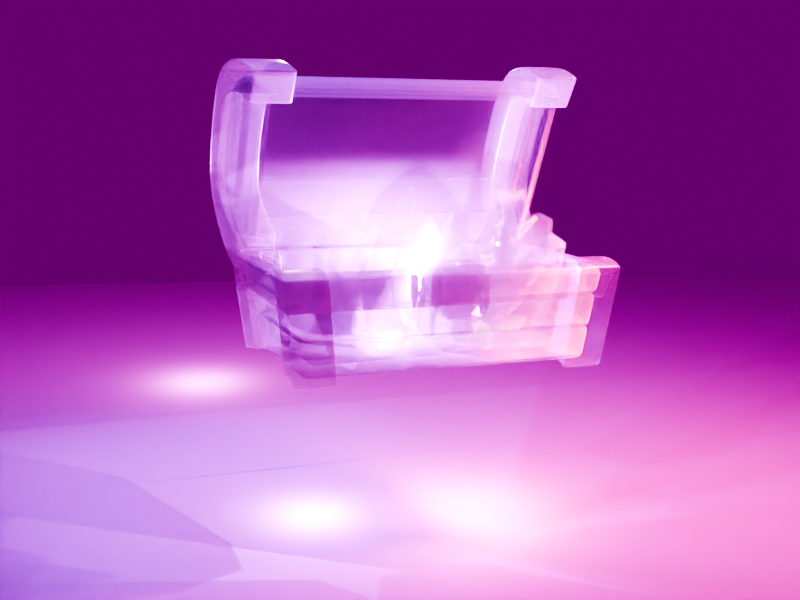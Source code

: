 # Source: chest.blend  (saved by Blender 4.0.36; exported with 4.5.12 LTS)
import bpy
from mathutils import Matrix  # noqa: F401  (used for matrix-valued properties, if any)

bpy.ops.wm.read_factory_settings(use_empty=True)
scene = bpy.context.scene
scene.name = 'Scene'

# ---- collections
col_collection = bpy.data.collections.new('Collection'); scene.collection.children.link(col_collection)

# ---- images (referenced by path relative to the original .blend; pixels are not part of the script)
import os
ASSET_DIR = os.environ.get("B2B_ASSET_DIR", "")  # directory of the original .blend (textures are referenced by path, not embedded)
HERE = os.path.dirname(os.path.abspath(__file__))  # packed textures are extracted next to this script under _unpacked/

def load_image(name, relpath, width, height, colorspace="sRGB"):
    """Load a texture the original file referenced (path relative to the .blend, or extracted next to this script)."""
    p = next((c for c in (os.path.join(HERE, relpath), os.path.join(ASSET_DIR, relpath)) if relpath and os.path.exists(c)), "")
    if p:
        img = bpy.data.images.load(p, check_existing=True)
        img.name = name
    else:  # same state as the original file: an image datablock whose file is absent (Cycles renders it pink)
        img = bpy.data.images.new(name, width, height)
        img.source = "FILE"
        img.filepath = "//" + (relpath or name)
    img.colorspace_settings.name = colorspace
    return img
img_old_wood_basecolor_jpg = load_image('old_wood_BaseColor.jpg', 'old curved gold/old_wood/old_wood_BaseColor.jpg', 1024, 1024, 'sRGB')
img_old_wood_metallic_jpg = load_image('old_wood_Metallic.jpg', 'old curved gold/old_wood/old_wood_Metallic.jpg', 1024, 1024, 'Non-Color')
img_old_wood_roughness_jpg = load_image('old_wood_Roughness.jpg', 'old curved gold/old_wood/old_wood_Roughness.jpg', 1024, 1024, 'Non-Color')
img_old_wood_alpha_jpg = load_image('old_wood_Alpha.jpg', 'old curved gold/old_wood/old_wood_Alpha.jpg', 1024, 1024, 'Non-Color')
img_old_wood_displacement_jpg = load_image('old_wood_Displacement.jpg', 'old curved gold/old_wood/old_wood_Displacement.jpg', 1024, 1024, 'Non-Color')
img_old_wood_normal_jpg = load_image('old_wood_Normal.jpg', 'old curved gold/old_wood/old_wood_Normal.jpg', 1024, 1024, 'Non-Color')
img_gold_01_basecolor_jpg = load_image('gold_01_BaseColor.jpg', 'old curved gold/gold/gold_01/gold_01_BaseColor.jpg', 1024, 1024, 'sRGB')
img_gold_01_alpha_jpg = load_image('gold_01_Alpha.jpg', 'old curved gold/gold/gold_01/gold_01_Alpha.jpg', 1024, 1024, 'Non-Color')
img_gold_01_displacement_jpg = load_image('gold_01_Displacement.jpg', 'old curved gold/gold/gold_01/gold_01_Displacement.jpg', 1024, 1024, 'Non-Color')
img_gold_01_metallic_jpg = load_image('gold_01_Metallic.jpg', 'old curved gold/gold/gold_01/gold_01_Metallic.jpg', 1024, 1024, 'Non-Color')
img_gold_01_roughness_jpg = load_image('gold_01_Roughness.jpg', 'old curved gold/gold/gold_01/gold_01_Roughness.jpg', 1024, 1024, 'Non-Color')
img_gold_01_emissive_jpg = load_image('gold_01_Emissive.jpg', 'old curved gold/gold/gold_01/gold_01_Emissive.jpg', 1024, 1024, 'Non-Color')
img_gem_basecolor_png = load_image('gem_BaseColor.png', 'maps/gem_BaseColor.png', 1024, 1024, 'sRGB')
img_gem_displacement_png = load_image('gem_Displacement.png', 'maps/gem_Displacement.png', 1024, 1024, 'Non-Color')
img_gem_alpha_png = load_image('gem_Alpha.png', 'maps/gem_Alpha.png', 1024, 1024, 'Non-Color')
img_gem_metallic_png = load_image('gem_Metallic.png', 'maps/gem_Metallic.png', 1024, 1024, 'Non-Color')
img_gem_roughness_png = load_image('gem_Roughness.png', 'maps/gem_Roughness.png', 1024, 1024, 'Non-Color')
img_gem_normal_png = load_image('gem_Normal.png', 'maps/gem_Normal.png', 1024, 1024, 'Non-Color')
img_forest_floor_albedo_png = load_image('forest_floor_albedo.png', 'old curved gold/forest/forest-floor-bl/forest_floor_albedo.png', 1024, 1024, 'sRGB')
img_forest_floor_metallic_png = load_image('forest_floor_Metallic.png', 'old curved gold/forest/forest-floor-bl/forest_floor_Metallic.png', 1024, 1024, 'Non-Color')
img_forest_floor_normal_ogl_png = load_image('forest_floor_Normal-ogl.png', 'old curved gold/forest/forest-floor-bl/forest_floor_Normal-ogl.png', 1024, 1024, 'Non-Color')
img_forest_floor_roughness_png = load_image('forest_floor_Roughness.png', 'old curved gold/forest/forest-floor-bl/forest_floor_Roughness.png', 1024, 1024, 'Non-Color')
img_kloppenheim_02_puresky_8k_hdr = load_image('kloppenheim_02_puresky_8k.hdr', 'old curved gold/sky/kloppenheim_02_puresky_8k.hdr', 1024, 1024, 'Linear Rec.709')

# ---- materials (node trees are filled in below, after node groups)
mat_material_002 = bpy.data.materials.new('Material.002')
mat_material_001 = bpy.data.materials.new('Material.001')
mat_crystal = bpy.data.materials.new('Crystal')
mat_material_003 = bpy.data.materials.new('Material.003')

# ---- material node trees
mat_material_002.use_nodes = True; mat_material_002.node_tree.nodes.clear()
_N = mat_material_002.node_tree.nodes; _L = mat_material_002.node_tree.links
n0 = _N.new('ShaderNodeOutputMaterial'); n0.name = 'Material Output'; n0.location = (300, 300)
n1 = _N.new('ShaderNodeTexImage'); n1.name = 'Image Texture'; n1.location = (-535, 434)
n1.image = img_old_wood_basecolor_jpg
n2 = _N.new('ShaderNodeTexImage'); n2.name = 'Image Texture.001'; n2.location = (-960, 135)
n2.image = img_old_wood_metallic_jpg
n3 = _N.new('ShaderNodeTexImage'); n3.name = 'Image Texture.003'; n3.location = (-832, -218)
n3.image = img_old_wood_roughness_jpg
n4 = _N.new('ShaderNodeTexImage'); n4.name = 'Image Texture.004'; n4.location = (-542, -260)
n4.image = img_old_wood_alpha_jpg
n5 = _N.new('ShaderNodeTexImage'); n5.name = 'Image Texture.005'; n5.location = (555, 255)
n5.image = img_old_wood_displacement_jpg
n6 = _N.new('ShaderNodeTexImage'); n6.name = 'Image Texture.002'; n6.location = (200, -116)
n6.image = img_old_wood_normal_jpg
n7 = _N.new('ShaderNodeBsdfPrincipled'); n7.name = 'Principled BSDF'; n7.location = (10, 300)
n7.inputs[3].default_value = 1.45
_L.new(n7.outputs[0], n0.inputs[0])
_L.new(n1.outputs[0], n7.inputs[0])
_L.new(n2.outputs[0], n7.inputs[1])
_L.new(n6.outputs[0], n7.inputs[5])
_L.new(n3.outputs[0], n7.inputs[2])
_L.new(n4.outputs[0], n7.inputs[4])
_L.new(n5.outputs[0], n0.inputs[2])
n0.is_active_output = True
mat_material_001.use_nodes = True; mat_material_001.node_tree.nodes.clear()
_N = mat_material_001.node_tree.nodes; _L = mat_material_001.node_tree.links
n0 = _N.new('ShaderNodeBsdfPrincipled'); n0.name = 'Principled BSDF'; n0.location = (563, 275)
n0.inputs[3].default_value = 1.45
n1 = _N.new('ShaderNodeOutputMaterial'); n1.name = 'Material Output'; n1.location = (853, 275)
n2 = _N.new('ShaderNodeTexImage'); n2.name = 'Image Texture'; n2.location = (-268, 431)
n2.image = img_gold_01_basecolor_jpg
n3 = _N.new('ShaderNodeTexImage'); n3.name = 'Image Texture.001'; n3.location = (-601, -4)
n3.image = img_gold_01_alpha_jpg
n4 = _N.new('ShaderNodeTexImage'); n4.name = 'Image Texture.002'; n4.location = (735, -119)
n4.width = 363
n4.image = img_gold_01_displacement_jpg
n5 = _N.new('ShaderNodeTexImage'); n5.name = 'Image Texture.003'; n5.location = (-577, -353)
n5.image = img_gold_01_metallic_jpg
n6 = _N.new('ShaderNodeTexImage'); n6.name = 'Image Texture.005'; n6.location = (320, 642)
n6.image = img_gold_01_roughness_jpg
n7 = _N.new('ShaderNodeTexImage'); n7.name = 'Image Texture.004'; n7.location = (-311, -596)
n7.image = img_gold_01_emissive_jpg
_L.new(n0.outputs[0], n1.inputs[0])
_L.new(n2.outputs[0], n0.inputs[0])
_L.new(n3.outputs[0], n0.inputs[4])
_L.new(n4.outputs[0], n1.inputs[2])
_L.new(n5.outputs[0], n0.inputs[1])
_L.new(n7.outputs[0], n0.inputs[27])
_L.new(n6.outputs[0], n0.inputs[2])
n1.is_active_output = True
mat_crystal.use_nodes = True; mat_crystal.node_tree.nodes.clear()
_N = mat_crystal.node_tree.nodes; _L = mat_crystal.node_tree.links
n0 = _N.new('ShaderNodeOutputMaterial'); n0.name = 'Material Output'; n0.location = (309, 421)
n1 = _N.new('ShaderNodeTexImage'); n1.name = 'Image Texture'; n1.location = (-449, 798)
n1.image = img_gem_basecolor_png
n2 = _N.new('ShaderNodeTexImage'); n2.name = 'Image Texture.001'; n2.location = (584, 631)
n2.image = img_gem_displacement_png
n3 = _N.new('ShaderNodeTexImage'); n3.name = 'Image Texture.002'; n3.location = (-895, 448)
n3.image = img_gem_alpha_png
n4 = _N.new('ShaderNodeTexImage'); n4.name = 'Image Texture.003'; n4.location = (-633, 108)
n4.image = img_gem_metallic_png
n5 = _N.new('ShaderNodeTexImage'); n5.name = 'Image Texture.004'; n5.location = (439, 236)
n5.image = img_gem_roughness_png
n6 = _N.new('ShaderNodeTexImage'); n6.name = 'Image Texture.005'; n6.location = (-905, 71)
n6.image = img_gem_normal_png
n7 = _N.new('ShaderNodeBsdfPrincipled'); n7.name = 'Principled BSDF'; n7.location = (19, 421)
n7.inputs[3].default_value = 1.45
n7.inputs[18].default_value = 1.0
n7.inputs[19].default_value = 1.0
_L.new(n7.outputs[0], n0.inputs[0])
_L.new(n1.outputs[0], n7.inputs[0])
_L.new(n2.outputs[0], n0.inputs[2])
_L.new(n3.outputs[0], n7.inputs[4])
_L.new(n4.outputs[0], n7.inputs[1])
_L.new(n5.outputs[0], n7.inputs[2])
_L.new(n6.outputs[0], n7.inputs[5])
n0.is_active_output = True
mat_material_003.use_nodes = True; mat_material_003.node_tree.nodes.clear()
_N = mat_material_003.node_tree.nodes; _L = mat_material_003.node_tree.links
n0 = _N.new('ShaderNodeTexImage'); n0.name = 'Image Texture.002'; n0.location = (-179, 720)
n0.image = img_forest_floor_albedo_png
n1 = _N.new('ShaderNodeOutputMaterial'); n1.name = 'Material Output'; n1.location = (478, 224)
n2 = _N.new('ShaderNodeTexImage'); n2.name = 'Image Texture'; n2.location = (-676, 438)
n2.image = img_forest_floor_metallic_png
n3 = _N.new('ShaderNodeTexImage'); n3.name = 'Image Texture.001'; n3.location = (-879, 117)
n3.image = img_forest_floor_normal_ogl_png
n4 = _N.new('ShaderNodeTexImage'); n4.name = 'Image Texture.003'; n4.location = (-442, -38)
n4.image = img_forest_floor_roughness_png
n5 = _N.new('ShaderNodeBsdfPrincipled'); n5.name = 'Principled BSDF'; n5.location = (10, 300)
n5.inputs[3].default_value = 1.45
n5.inputs[13].default_value = 0.243
_L.new(n5.outputs[0], n1.inputs[0])
_L.new(n0.outputs[0], n5.inputs[0])
_L.new(n2.outputs[0], n5.inputs[1])
_L.new(n3.outputs[0], n5.inputs[5])
_L.new(n4.outputs[0], n5.inputs[2])
n1.is_active_output = True

# ---- world
world_world_001 = bpy.data.worlds.new('World.001'); scene.world = world_world_001
world_world_001.use_nodes = True; world_world_001.node_tree.nodes.clear()
_N = world_world_001.node_tree.nodes; _L = world_world_001.node_tree.links
n0 = _N.new('ShaderNodeBackground'); n0.name = 'Background'; n0.location = (360, 300)
n0.inputs[1].default_value = 0.1
n1 = _N.new('ShaderNodeOutputWorld'); n1.name = 'World Output'; n1.location = (650, 300)
n1.target = 'CYCLES'
n2 = _N.new('ShaderNodeTexEnvironment'); n2.name = 'Environment Texture'; n2.location = (-280, 275)
n2.image = img_kloppenheim_02_puresky_8k_hdr
_L.new(n0.outputs[0], n1.inputs[0])
_L.new(n2.outputs[0], n0.inputs[0])
n1.is_active_output = True
world_world_001.color = (0.05088, 0.05088, 0.05088)
world_world_001.use_sun_shadow = False
world_world_001.sun_shadow_jitter_overblur = 0.0

# ---- cameras
cam_camera_001 = bpy.data.cameras.new('Camera.001')

# ---- lights
light_point = bpy.data.lights.new('Point', 'POINT')
light_point.color = (3.456, 1.124, 4.999)
light_point.transmission_factor = 0.0
light_point.use_soft_falloff = False
light_point.energy = 169.7
light_point.shadow_maximum_resolution = 0.006
light_point.use_absolute_resolution = True
light_area = bpy.data.lights.new('Area', 'AREA')
light_area.color = (0.3235, 0.3311, 1.0)
light_area.transmission_factor = 0.0
light_area.energy = 120.0
light_area.shadow_maximum_resolution = 0.006
light_area.use_absolute_resolution = True
light_area.size = 5.061
light_area.size_y = 1.0
light_area_001 = bpy.data.lights.new('Area.001', 'AREA')
light_area_001.color = (1.0, 0.8427, 0.3939)
light_area_001.transmission_factor = 0.0
light_area_001.energy = 212.1
light_area_001.shadow_maximum_resolution = 0.006
light_area_001.use_absolute_resolution = True
light_area_001.size = 0.9785
light_area_001.size_y = 1.0
light_point_001 = bpy.data.lights.new('Point.001', 'POINT')
light_point_001.color = (0.9983, 1.0, 0.8973)
light_point_001.transmission_factor = 0.0
light_point_001.use_soft_falloff = False
light_point_001.energy = 200.0
light_point_001.shadow_maximum_resolution = 0.006
light_point_001.use_absolute_resolution = True

# ---- meshes
me_plane = bpy.data.meshes.new('Plane')
me_plane.from_pydata([(-0.8812, -0.8977, 0.0), (0.8812, -0.8977, 0.0), (-1.0, 0.0, 0.5242), (0.8812, 0.0, 0.0), (-0.8812, 0.0, 0.0), (-1.0, -0.9769, 0.5242), (1.0, -0.9769, 0.5242), (0.9604, 0.0, 0.3759), (0.9208, 0.0, 0.188), (-0.9604, 0.0, 0.3759), (1.0, 0.0, 0.5242), (-0.9208, 0.0, 0.188), (0.9604, -0.9505, 0.3759), (0.9208, -0.9241, 0.188), (-0.9604, -0.9505, 0.3759), (-0.9208, -0.9241, 0.188), (0.9604, -0.9505, 0.3759), (-0.9604, -0.9505, 0.3759), (0.9208, -0.9241, 0.188), (-0.9208, -0.9241, 0.188), (-0.9604, 0.0, 0.3759), (-0.9208, 0.0, 0.188), (0.9604, 0.0, 0.3759), (0.9208, 0.0, 0.188), (-0.8812, 0.8977, 0.0), (0.8812, 0.8977, 0.0), (-1.0, 0.9769, 0.5242), (1.0, 0.9769, 0.5242), (0.9604, 0.9505, 0.3759), (0.9208, 0.9241, 0.188), (-0.9604, 0.9505, 0.3759), (-0.9208, 0.9241, 0.188), (0.9604, 0.9505, 0.3759), (-0.9604, 0.9505, 0.3759), (0.9208, 0.9241, 0.188), (-0.9208, 0.9241, 0.188)], [], [(17, 16, 6, 5), (20, 17, 5, 2), (19, 18, 12, 14), (0, 1, 13, 15), (21, 19, 14, 9), (4, 0, 15, 11), (18, 23, 22, 12), (1, 3, 8, 13), (16, 7, 10, 6), (0, 4, 3, 1), (33, 26, 27, 32), (20, 2, 26, 33), (35, 30, 28, 34), (24, 31, 29, 25), (21, 9, 30, 35), (4, 11, 31, 24), (34, 28, 22, 23), (25, 29, 8, 3), (32, 27, 10, 7), (24, 25, 3, 4)])
me_plane.polygons.foreach_set('use_smooth', [True] * 20)
_uv = me_plane.uv_layers.new(name='UVMap')
_uv.uv.foreach_set('vector', [-0.00876, 0.2699, 0.4795, 0.2699, 0.4896, 0.3081, -0.01882, 0.3081, 0.2295, 0.1555, 0.4712, 0.1555, 0.4779, 0.1944, 0.2295, 0.1944, 0.4594, 0.1165, -0.00876, 0.1165, -0.01882, 0.06822, 0.4695, 0.06822, 0.5214, 0.8841, 0.9695, 0.8841, 0.9795, 0.9324, 0.5113, 0.9324, 0.7111, 0.1165, 0.4762, 0.1165, 0.4695, 0.06764, 0.7111, 0.06764, 0.7446, 0.6556, 0.9728, 0.6556, 0.9795, 0.7044, 0.7446, 0.7044, 0.946, 0.06764, 0.7111, 0.06764, 0.7111, 0.01882, 0.9527, 0.01882, 0.5181, 0.9324, 0.7463, 0.9324, 0.7463, 0.9812, 0.5113, 0.9812, -0.0121, 0.1165, 0.2295, 0.1165, 0.2295, 0.1555, -0.01882, 0.1555, 0.505, 0.1629, 0.7332, 0.1629, 0.7332, 0.6109, 0.505, 0.6109, 0.4795, 0.2316, 0.4896, 0.2699, -0.01882, 0.2699, -0.00876, 0.2316, 0.2295, 0.1555, 0.2295, 0.1944, -0.01882, 0.1944, -0.0121, 0.1555, -0.00876, 0.06822, -0.01882, 0.01997, 0.4695, 0.01997, 0.4594, 0.06822, 0.9695, 0.8359, 0.9795, 0.8841, 0.5113, 0.8841, 0.5214, 0.8359, 0.7111, 0.1165, 0.7111, 0.06764, 0.9527, 0.06764, 0.946, 0.1165, 0.7446, 0.6556, 0.7446, 0.7044, 0.5097, 0.7044, 0.5164, 0.6556, 0.4762, 0.06764, 0.4695, 0.01882, 0.7111, 0.01882, 0.7111, 0.06764, 0.9745, 0.9324, 0.9812, 0.9812, 0.7463, 0.9812, 0.7463, 0.9324, 0.4712, 0.1165, 0.4779, 0.1555, 0.2295, 0.1555, 0.2295, 0.1165, 0.9613, 0.1629, 0.9613, 0.6109, 0.7332, 0.6109, 0.7332, 0.1629])
me_plane.materials.append(mat_material_002)
me_plane.update()
me_plane_001 = bpy.data.meshes.new('Plane.001')
me_plane_001.from_pydata([(-0.6554, -0.9743, 9.386e-05), (0.6554, -0.9743, 9.386e-05), (-0.7741, -0.7816, 0.5863), (0.6554, -0.7182, 9.385e-05), (-0.6554, -0.7182, 9.385e-05), (-0.7741, -1.054, 0.5863), (0.7741, -1.054, 0.5863), (0.7741, -0.7816, 0.5863), (-0.8812, -0.7182, 0.0), (-0.8812, -0.9743, 0.0), (0.8812, -0.9743, 0.0), (0.8812, -0.7182, 0.0), (-1.0, -0.7816, 0.5863), (-1.0, -1.054, 0.5863), (1.0, -1.054, 0.5863), (1.0, -0.7816, 0.5863), (-1.05, -0.7182, -0.03549), (-1.05, -0.9743, -0.03549), (1.05, -0.9743, -0.03549), (1.05, -0.7182, -0.03549), (-1.169, -0.7816, 0.5508), (-1.169, -1.054, 0.5508), (1.169, -1.054, 0.5508), (1.169, -0.7816, 0.5508)], [], [(4, 2, 5, 0), (1, 6, 7, 3), (13, 12, 20, 21), (14, 10, 18, 22), (1, 3, 11, 10), (2, 4, 8, 12), (6, 1, 10, 14), (5, 2, 12, 13), (4, 0, 9, 8), (3, 7, 15, 11), (7, 6, 14, 15), (0, 5, 13, 9), (16, 17, 21, 20), (18, 19, 23, 22), (8, 9, 17, 16), (11, 15, 23, 19), (15, 14, 22, 23), (9, 13, 21, 17), (10, 11, 19, 18), (12, 8, 16, 20)])
me_plane_001.polygons.foreach_set('use_smooth', [True] * 20)
_uv = me_plane_001.uv_layers.new(name='UVMap')
_uv.uv.foreach_set('vector', [1.325, 1.041, 1.325, 0.7443, 1.461, 0.7296, 1.453, 1.027, 1.356, 0.6972, 1.348, 0.9945, 1.233, 1.007, 1.233, 0.7105, -0.2313, 1.847, -0.09453, 1.847, -0.09453, 1.931, -0.2313, 1.931, 1.458, 0.1939, 1.445, 0.4917, 1.361, 0.5008, 1.369, 0.2035, 1.356, 0.6972, 1.233, 0.7105, 1.233, 0.5993, 1.359, 0.5857, 1.325, 0.752, 1.325, 1.054, 1.213, 1.032, 1.213, 0.7296, 1.574, 0.1813, 1.554, 0.4799, 1.445, 0.4917, 1.458, 0.1939, -0.2313, 1.733, -0.09453, 1.733, -0.09453, 1.847, -0.2313, 1.847, 1.362, 0.7129, 1.233, 0.7129, 1.233, 0.5993, 1.362, 0.5993, 1.04, 0.5355, 1.029, 0.2404, 1.145, 0.2278, 1.15, 0.5236, 1.233, 0.02234, 1.375, 0.007065, 1.372, 0.1185, 1.233, 0.1335, -0.368, 1.733, -0.368, 1.43, -0.2567, 1.408, -0.2567, 1.711, 1.328, 1.725, 1.2, 1.711, 1.192, 1.414, 1.328, 1.428, 1.361, 0.5008, 1.233, 0.5146, 1.233, 0.2182, 1.369, 0.2035, 1.362, 0.5993, 1.233, 0.5993, 1.233, 0.5146, 1.362, 0.5146, 1.15, 0.5236, 1.145, 0.2278, 1.233, 0.2182, 1.233, 0.5146, 1.233, 0.1335, 1.372, 0.1185, 1.369, 0.2035, 1.233, 0.2182, -0.2567, 1.711, -0.2567, 1.408, -0.1701, 1.408, -0.1701, 1.712, 1.359, 0.5857, 1.233, 0.5993, 1.233, 0.5146, 1.361, 0.5008, 1.213, 0.7296, 1.213, 1.032, 1.127, 1.033, 1.127, 0.7303])
me_plane_001.materials.append(mat_material_001)
me_plane_001.update()
me_plane_002 = bpy.data.meshes.new('Plane.002')
me_plane_002.from_pydata([(-0.7657, -0.7979, 0.7127), (-0.7873, -0.7816, 0.5611), (-0.2005, -1.119, 0.9425), (-0.7873, -1.054, 0.5611), (-0.4757, -1.116, 0.9228), (-0.6097, -1.107, 0.8703), (-0.7106, -1.092, 0.7936), (-0.7675, -1.074, 0.7086), (0.7873, -1.054, 0.5611), (0.2005, -1.119, 0.9425), (0.7675, -1.074, 0.7086), (0.7106, -1.092, 0.7936), (0.6097, -1.107, 0.8703), (0.4757, -1.116, 0.9228), (-0.7087, -0.8125, 0.7956), (-0.6084, -0.8242, 0.8711), (-0.475, -0.8317, 0.9229), (-0.2005, -0.8342, 0.9425), (0.7873, -0.7816, 0.5611), (0.7657, -0.7979, 0.7127), (0.7087, -0.8125, 0.7956), (0.6084, -0.8242, 0.8711), (0.475, -0.8317, 0.9229), (0.2005, -0.8342, 0.9425), (-0.2289, -1.119, 1.154), (-0.229, -0.8342, 1.154), (-0.5882, -1.116, 1.127), (-0.5891, -0.8317, 1.126), (-1.015, -1.092, 0.9038), (-1.018, -0.8125, 0.9012), (-1.151, -1.074, 0.713), (-1.154, -0.7979, 0.7078), (-0.8211, -1.107, 1.042), (-0.8228, -0.8242, 1.041), (-1.198, -0.7817, 0.5316), (-1.198, -1.054, 0.5316), (1.151, -1.074, 0.713), (1.198, -1.054, 0.5316), (1.154, -0.7979, 0.7078), (1.015, -1.092, 0.9038), (1.018, -0.8125, 0.9012), (0.8211, -1.107, 1.042), (0.8228, -0.8242, 1.041), (0.5882, -1.116, 1.127), (0.5891, -0.8317, 1.126), (0.2289, -1.119, 1.154), (0.229, -0.8342, 1.154), (1.198, -0.7817, 0.5316)], [], [(1, 0, 7, 3), (0, 14, 6, 7), (14, 15, 5, 6), (15, 16, 4, 5), (16, 17, 2, 4), (13, 9, 23, 22), (12, 13, 22, 21), (11, 12, 21, 20), (10, 11, 20, 19), (8, 10, 19, 18), (2, 17, 23, 9), (34, 35, 30, 31), (31, 30, 28, 29), (29, 28, 32, 33), (33, 32, 26, 27), (27, 26, 24, 25), (43, 44, 46, 45), (41, 42, 44, 43), (39, 40, 42, 41), (36, 38, 40, 39), (37, 47, 38, 36), (24, 45, 46, 25), (13, 12, 41, 43), (0, 1, 34, 31), (4, 2, 24, 26), (20, 21, 42, 40), (23, 17, 25, 46), (10, 8, 37, 36), (19, 20, 40, 38), (9, 13, 43, 45), (18, 19, 38, 47), (1, 3, 35, 34), (11, 10, 36, 39), (17, 16, 27, 25), (3, 7, 30, 35), (2, 9, 45, 24), (16, 15, 33, 27), (7, 6, 28, 30), (8, 18, 47, 37), (12, 11, 39, 41), (15, 14, 29, 33), (6, 5, 32, 28), (22, 23, 46, 44), (14, 0, 31, 29), (5, 4, 26, 32), (21, 22, 44, 42)])
me_plane_002.polygons.foreach_set('use_smooth', [True] * 46)
_uv = me_plane_002.uv_layers.new(name='UVMap')
_uv.uv.foreach_set('vector', [0.2532, 3.396, 0.2537, 3.312, 0.3615, 3.339, 0.3592, 3.426, 0.2537, 3.312, 0.2541, 3.227, 0.3637, 3.252, 0.3615, 3.339, 0.2541, 3.227, 0.2545, 3.135, 0.3661, 3.158, 0.3637, 3.252, 0.2545, 3.135, 0.255, 3.037, 0.3687, 3.057, 0.3661, 3.158, 0.255, 3.037, 0.2558, 2.879, 0.3729, 2.893, 0.3687, 3.057, 0.3828, 2.508, 0.3786, 2.672, 0.2569, 2.664, 0.2577, 2.505, 0.3854, 2.407, 0.3828, 2.508, 0.2577, 2.505, 0.2582, 2.407, 0.3879, 2.313, 0.3854, 2.407, 0.2582, 2.407, 0.2587, 2.316, 0.3901, 2.226, 0.3879, 2.313, 0.2587, 2.316, 0.2591, 2.231, 0.3924, 2.139, 0.3901, 2.226, 0.2591, 2.231, 0.2595, 2.147, 0.3729, 2.893, 0.2558, 2.879, 0.2569, 2.664, 0.3786, 2.672, 0.2666, 0.7442, 0.4295, 0.6935, 0.4273, 0.7803, 0.2661, 0.8285, 0.2661, 0.8285, 0.4273, 0.7803, 0.4251, 0.8675, 0.2657, 0.9131, 0.2657, 0.9131, 0.4251, 0.8675, 0.4226, 0.9619, 0.2652, 1.005, 0.2652, 1.005, 0.4226, 0.9619, 0.42, 1.063, 0.2648, 1.103, 0.2648, 1.103, 0.42, 1.063, 0.4158, 1.227, 0.264, 1.261, 0.4059, 1.611, 0.2621, 1.635, 0.2629, 1.476, 0.4101, 1.448, 0.4033, 1.712, 0.2616, 1.733, 0.2621, 1.635, 0.4059, 1.611, 0.4009, 1.807, 0.2611, 1.824, 0.2616, 1.733, 0.4033, 1.712, 0.3987, 1.894, 0.2607, 1.909, 0.2611, 1.824, 0.4009, 1.807, 0.3964, 1.981, 0.2603, 1.993, 0.2607, 1.909, 0.3987, 1.894, 0.4158, 1.227, 0.4101, 1.448, 0.2629, 1.476, 0.264, 1.261, 0.5637, 1.586, 0.5588, 1.69, 0.4033, 1.712, 0.4059, 1.611, 0.08937, 0.8813, 0.08781, 0.7998, 0.2666, 0.7442, 0.2661, 0.8285, 0.5903, 1.019, 0.5824, 1.188, 0.4158, 1.227, 0.42, 1.063, 0.1078, 1.844, 0.1061, 1.755, 0.2616, 1.733, 0.2611, 1.824, 0.1014, 1.507, 0.0974, 1.3, 0.264, 1.261, 0.2629, 1.476, 0.5499, 1.877, 0.5457, 1.967, 0.3964, 1.981, 0.3987, 1.894, 0.1094, 1.926, 0.1078, 1.844, 0.2611, 1.824, 0.2607, 1.909, 0.5716, 1.417, 0.5637, 1.586, 0.4059, 1.611, 0.4101, 1.448, 0.111, 2.007, 0.1094, 1.926, 0.2607, 1.909, 0.2603, 1.993, 0.2673, 0.5908, 0.4336, 0.5354, 0.4295, 0.6935, 0.2666, 0.7442, 0.5542, 1.787, 0.5499, 1.877, 0.3987, 1.894, 0.4009, 1.807, 0.0974, 1.3, 0.09445, 1.146, 0.2648, 1.103, 0.264, 1.261, 0.6083, 0.6378, 0.6041, 0.7275, 0.4273, 0.7803, 0.4295, 0.6935, 0.5824, 1.188, 0.5716, 1.417, 0.4101, 1.448, 0.4158, 1.227, 0.09445, 1.146, 0.09264, 1.052, 0.2652, 1.005, 0.2648, 1.103, 0.6041, 0.7275, 0.5998, 0.8175, 0.4251, 0.8675, 0.4273, 0.7803, 0.3924, 2.139, 0.2595, 2.147, 0.2603, 1.993, 0.3964, 1.981, 0.5588, 1.69, 0.5542, 1.787, 0.4009, 1.807, 0.4033, 1.712, 0.09264, 1.052, 0.09094, 0.963, 0.2657, 0.9131, 0.2652, 1.005, 0.5998, 0.8175, 0.5952, 0.915, 0.4226, 0.9619, 0.4251, 0.8675, 0.1043, 1.661, 0.1014, 1.507, 0.2629, 1.476, 0.2621, 1.635, 0.09094, 0.963, 0.08937, 0.8813, 0.2661, 0.8285, 0.2657, 0.9131, 0.5952, 0.915, 0.5903, 1.019, 0.42, 1.063, 0.4226, 0.9619, 0.1061, 1.755, 0.1043, 1.661, 0.2621, 1.635, 0.2616, 1.733])
me_plane_002.materials.append(mat_material_001)
me_plane_002.update()
me_plane_003 = bpy.data.meshes.new('Plane.003')
me_plane_003.from_pydata([(0.03227, 0.0, 0.1446), (0.0, 0.0, 0.0), (0.6594, -1.043, 0.4681), (0.0, -0.9769, 0.0), (0.4556, -1.04, 0.4451), (0.2718, -1.03, 0.3787), (0.1259, -1.016, 0.2751), (0.03227, -0.9973, 0.1446), (2.0, -0.9769, 0.0), (1.341, -1.043, 0.4681), (1.968, -0.9973, 0.1446), (1.874, -1.016, 0.2751), (1.728, -1.03, 0.3787), (1.544, -1.04, 0.4451), (0.1259, 0.0, 0.2751), (0.2718, 0.0, 0.3787), (0.4556, 0.0, 0.4451), (0.6594, 0.0, 0.4681), (2.0, 0.0, 0.0), (1.968, 0.0, 0.1446), (1.874, 0.0, 0.2751), (1.728, 0.0, 0.3787), (1.544, 0.0, 0.4451), (1.341, 0.0, 0.4681), (0.0, -0.9769, 0.0), (0.03227, -0.9973, 0.1446), (0.1259, -1.016, 0.2751), (0.2718, -1.03, 0.3787), (0.4556, -1.04, 0.4451), (0.6594, -1.043, 0.4681), (1.968, -0.9973, 0.1446), (2.0, -0.9769, 0.0), (1.874, -1.016, 0.2751), (1.728, -1.03, 0.3787), (1.544, -1.04, 0.4451), (1.341, -1.043, 0.4681), (1.874, -1.016, 0.2751), (0.1259, -1.016, 0.2751), (0.4556, -1.04, 0.4451), (0.4556, 0.0, 0.4451), (0.1259, -1.016, 0.2751), (0.1259, 0.0, 0.2751), (1.874, 0.0, 0.2751), (1.874, -1.016, 0.2751), (1.544, 0.0, 0.4451), (1.544, -1.04, 0.4451), (0.6594, 1.043, 0.4681), (0.0, 0.9769, 0.0), (0.4556, 1.04, 0.4451), (0.2718, 1.03, 0.3787), (0.1259, 1.016, 0.2751), (0.03227, 0.9973, 0.1446), (2.0, 0.9769, 0.0), (1.341, 1.043, 0.4681), (1.968, 0.9973, 0.1446), (1.874, 1.016, 0.2751), (1.728, 1.03, 0.3787), (1.544, 1.04, 0.4451), (0.0, 0.9769, 0.0), (0.03227, 0.9973, 0.1446), (0.1259, 1.016, 0.2751), (0.2718, 1.03, 0.3787), (0.4556, 1.04, 0.4451), (0.6594, 1.043, 0.4681), (1.968, 0.9973, 0.1446), (2.0, 0.9769, 0.0), (1.874, 1.016, 0.2751), (1.728, 1.03, 0.3787), (1.544, 1.04, 0.4451), (1.341, 1.043, 0.4681), (1.874, 1.016, 0.2751), (0.1259, 1.016, 0.2751), (0.4556, 1.04, 0.4451), (0.1259, 1.016, 0.2751), (1.874, 1.016, 0.2751), (1.544, 1.04, 0.4451)], [], [(5, 33, 34, 35, 2, 4), (1, 24, 25, 0), (0, 25, 40, 41), (14, 26, 27, 15), (15, 27, 38, 39), (16, 28, 29, 17), (37, 32, 33, 5), (7, 30, 36, 6), (3, 31, 30, 7), (45, 44, 23, 9), (12, 21, 22, 13), (43, 42, 21, 12), (10, 19, 20, 11), (8, 18, 19, 10), (29, 9, 23, 17), (49, 48, 46, 69, 68, 67), (1, 0, 59, 58), (0, 41, 73, 59), (14, 15, 61, 60), (15, 39, 72, 61), (16, 17, 63, 62), (71, 49, 67, 66), (51, 50, 70, 64), (47, 51, 64, 65), (75, 53, 23, 44), (56, 57, 22, 21), (74, 56, 21, 42), (54, 55, 20, 19), (52, 54, 19, 18), (63, 17, 23, 53)])
me_plane_003.polygons.foreach_set('use_smooth', [True] * 30)
_uv = me_plane_003.uv_layers.new(name='UVMap')
_uv.uv.foreach_set('vector', [0.5484, 0.8129, 0.9187, 0.8129, 0.8719, 0.83, 0.8201, 0.8359, 0.647, 0.8359, 0.5952, 0.83, 0.2394, 0.3788, 0.4877, 0.3788, 0.4929, 0.4157, 0.2394, 0.4157, 0.2394, 0.4157, 0.4929, 0.4157, 0.4976, 0.4557, 0.2394, 0.4557, 0.2431, 0.5718, 0.5013, 0.5718, 0.505, 0.6109, 0.2431, 0.6109, 0.2454, 0.6577, -0.01645, 0.6577, -0.01882, 0.6109, 0.2454, 0.6109, 0.2463, 0.9812, -0.018, 0.9812, -0.01882, 0.9294, 0.2463, 0.9294, 0.5113, 0.7863, 0.9557, 0.7863, 0.9187, 0.8129, 0.5484, 0.8129, -0.01062, 0.3453, 0.4814, 0.3453, 0.4576, 0.3788, 0.01319, 0.3788, -0.01882, 0.3081, 0.4896, 0.3081, 0.4814, 0.3453, -0.01062, 0.3453, -0.018, 0.7044, 0.2463, 0.7044, 0.2463, 0.7562, -0.01882, 0.7562, -0.01645, 0.6577, 0.2454, 0.6577, 0.2454, 0.7044, -0.01882, 0.7044, -0.01512, 0.5326, 0.2431, 0.5326, 0.2431, 0.5718, -0.01882, 0.5718, -0.01416, 0.4926, 0.2394, 0.4926, 0.2394, 0.5326, -0.01882, 0.5326, -0.008988, 0.4557, 0.2394, 0.4557, 0.2394, 0.4926, -0.01416, 0.4926, -0.01882, 0.9294, -0.01882, 0.7562, 0.2463, 0.7562, 0.2463, 0.9294, 0.9187, 0.7634, 0.8719, 0.7804, 0.8201, 0.7863, 0.647, 0.7863, 0.5952, 0.7804, 0.5484, 0.7634, 0.2394, 0.3788, 0.2394, 0.4157, -0.01416, 0.4157, -0.008988, 0.3788, 0.2394, 0.4157, 0.2394, 0.4557, -0.01882, 0.4557, -0.01416, 0.4157, 0.2431, 0.5718, 0.2431, 0.6109, -0.01882, 0.6109, -0.01512, 0.5718, 0.2454, 0.6577, 0.2454, 0.6109, 0.5097, 0.6109, 0.5073, 0.6577, 0.2463, 0.9812, 0.2463, 0.9294, 0.5113, 0.9294, 0.5105, 0.9812, 0.9557, 0.7368, 0.9187, 0.7634, 0.5484, 0.7634, 0.5113, 0.7368, 1.222, 0.8477, 0.2642, 0.8641, 0.7358, 0.8641, 0.7776, 0.8477, 0.4896, 0.1944, 0.4814, 0.2316, -0.01062, 0.2316, -0.01882, 0.1944, 0.5105, 0.7044, 0.5113, 0.7562, 0.2463, 0.7562, 0.2463, 0.7044, 0.5073, 0.6577, 0.5097, 0.7044, 0.2454, 0.7044, 0.2454, 0.6577, 0.5013, 0.5326, 0.505, 0.5718, 0.2431, 0.5718, 0.2431, 0.5326, 0.4929, 0.4926, 0.4976, 0.5326, 0.2394, 0.5326, 0.2394, 0.4926, 0.4877, 0.4557, 0.4929, 0.4926, 0.2394, 0.4926, 0.2394, 0.4557, 0.5113, 0.9294, 0.2463, 0.9294, 0.2463, 0.7562, 0.5113, 0.7562])
me_plane_003.materials.append(mat_material_002)
me_plane_003.update()
me_plane_004 = bpy.data.meshes.new('Plane.004')
me_plane_004.from_pydata([(-0.8797, 0.0, 0.569), (-0.8944, -0.9062, 0.5709), (0.8944, -0.9062, 0.5709), (0.8429, 0.0, 0.3941), (-0.8429, 0.0, 0.3941), (0.8797, 0.0, 0.569), (0.8591, -0.88, 0.3958), (-0.8591, -0.88, 0.3958), (-1.101, 0.0, 0.5427), (-1.072, -1.046, 0.539), (-0.9745, -0.9956, 0.3513), (0.9745, -0.9956, 0.3513), (1.072, -1.046, 0.539), (1.101, 0.0, 0.5427), (-1.005, 0.0, 0.3546), (1.005, 0.0, 0.3546)], [], [(7, 1, 2, 6), (4, 0, 1, 7), (6, 2, 5, 3), (10, 11, 12, 9), (14, 10, 9, 8), (11, 15, 13, 12), (7, 6, 11, 10), (1, 0, 8, 9), (4, 7, 10, 14), (6, 3, 15, 11), (2, 1, 9, 12), (5, 2, 12, 13)])
me_plane_004.polygons.foreach_set('use_smooth', [True] * 12)
_uv = me_plane_004.uv_layers.new(name='UVMap')
_uv.uv.foreach_set('vector', [0.7979, 2.665, 0.7076, 2.603, 0.7105, 1.691, 0.7999, 1.711, 0.797, 3.146, 0.7061, 3.062, 0.7076, 2.603, 0.7979, 2.665, 0.7999, 1.711, 0.7105, 1.691, 0.7119, 1.231, 0.8009, 1.23, 0.8824, 2.723, 0.8835, 1.729, 0.9902, 1.753, 0.9902, 2.797, 0.8819, 3.224, 0.8824, 2.723, 0.9902, 2.797, 0.9902, 3.323, 0.8835, 1.729, 0.884, 1.229, 0.9902, 1.227, 0.9902, 1.753, 0.7979, 2.665, 0.7999, 1.711, 0.8835, 1.729, 0.8824, 2.723, 1.104, 2.875, 1.104, 3.428, 0.9902, 3.323, 0.9902, 2.797, 0.797, 3.146, 0.7979, 2.665, 0.8824, 2.723, 0.8819, 3.224, 0.7999, 1.711, 0.8009, 1.23, 0.884, 1.229, 0.8835, 1.729, 1.102, 1.778, 1.104, 2.875, 0.9902, 2.797, 0.9902, 1.753, 1.102, 1.225, 1.102, 1.778, 0.9902, 1.753, 0.9902, 1.227])
me_plane_004.materials.append(mat_material_001)
me_plane_004.update()
me_plane_005 = bpy.data.meshes.new('Plane.005')
me_plane_005.from_pydata([(-0.06282, -0.146, 0.01469), (-0.06282, -0.09104, 0.06967), (-0.06282, -0.09104, -0.2224), (-0.06282, -0.146, -0.1674), (-0.06282, 0.146, 0.01469), (-0.06282, 0.09104, 0.06967), (-0.06282, 0.146, -0.1674), (-0.06282, 0.09104, -0.2224), (0.08769, -0.146, 0.01469), (0.08769, -0.09104, 0.06967), (0.08769, -0.09104, -0.2224), (0.08769, -0.146, -0.1674), (0.08769, 0.146, 0.01469), (0.08769, 0.09104, 0.06967), (0.08769, 0.146, -0.1674), (0.08769, 0.09104, -0.2224)], [], [(1, 5, 4, 6, 7, 2, 3, 0), (9, 8, 11, 10, 15, 14, 12, 13), (5, 1, 9, 13), (4, 5, 13, 12), (7, 6, 14, 15), (3, 2, 10, 11), (1, 0, 8, 9), (6, 4, 12, 14), (2, 7, 15, 10), (0, 3, 11, 8)])
me_plane_005.polygons.foreach_set('use_smooth', [True] * 10)
_uv = me_plane_005.uv_layers.new(name='UVMap')
_uv.uv.foreach_set('vector', [1.065, 1.817, 1.157, 1.817, 1.185, 1.845, 1.185, 1.936, 1.157, 1.964, 1.065, 1.964, 1.038, 1.936, 1.038, 1.845, 1.447, 1.103, 1.475, 1.13, 1.475, 1.222, 1.447, 1.249, 1.356, 1.249, 1.328, 1.222, 1.328, 1.13, 1.356, 1.103, 0.1645, 1.971, 0.1645, 1.879, 0.2402, 1.879, 0.2402, 1.971, -0.09453, 1.761, -0.09453, 1.733, -0.01887, 1.733, -0.01887, 1.761, 0.2402, 1.852, 0.2402, 1.879, 0.1645, 1.879, 0.1645, 1.852, 0.2402, 1.732, 0.2402, 1.76, 0.1645, 1.76, 0.1645, 1.732, -0.01887, 1.852, -0.01887, 1.88, -0.09453, 1.88, -0.09453, 1.852, -0.09453, 1.852, -0.09453, 1.761, -0.01887, 1.761, -0.01887, 1.852, 0.2402, 1.76, 0.2402, 1.852, 0.1645, 1.852, 0.1645, 1.76, -0.01887, 1.88, -0.01887, 1.972, -0.09453, 1.972, -0.09453, 1.88])
me_plane_005.materials.append(mat_material_001)
me_plane_005.update()
me_cylinder = bpy.data.meshes.new('Cylinder')
me_cylinder.from_pydata([(-6.984e-10, 1.305, 0.5126), (1.13, 0.6526, 0.5126), (1.13, -0.6526, 0.5126), (-6.984e-10, -1.305, 0.5126), (-1.13, -0.6526, 0.5126), (-1.13, 0.6526, 0.5126), (0.6663, 0.385, -2.129), (0.6811, -0.3914, -1.878), (0.001353, -0.8133, -1.445), (-0.7142, -0.4121, -1.269), (-0.6979, 0.4047, -1.547), (0.001353, 0.7795, -1.973), (0.4507, -0.2549, 2.066), (2.678e-07, -0.5348, 1.939), (-0.4507, -0.2549, 2.066), (0.452, 0.2662, 2.056), (-0.452, 0.2662, 2.056), (2.678e-07, 0.5578, 1.858), (-0.4322, 0.04874, 2.204), (0.4322, 0.04874, 2.204)], [], [(18, 14, 13, 12, 19), (10, 5, 0, 11), (9, 4, 5, 10), (8, 3, 4, 9), (7, 2, 3, 8), (6, 1, 2, 7), (11, 0, 1, 6), (10, 11, 6, 7, 8, 9), (3, 13, 14, 4), (2, 12, 13, 3), (19, 15, 17, 16, 18), (4, 14, 18, 16, 5), (5, 16, 17, 0), (1, 15, 19, 12, 2), (0, 17, 15, 1)])
me_cylinder.polygons.foreach_set('use_smooth', [True] * 15)
_uv = me_cylinder.uv_layers.new(name='UVMap')
_uv.uv.foreach_set('vector', [0.06685, 0.1769, 0.06257, 0.1771, 0.05863, 0.173, 0.06257, 0.1689, 0.06685, 0.169, 0.9424, 1.113, 0.9424, 0.6294, 0.7019, 0.6294, 0.7019, 1.113, 0.2149, 1.113, 0.6989, 1.113, 0.6989, 0.8729, 0.2149, 0.8729, 0.4555, 0.87, 0.4555, 0.386, 0.2149, 0.386, 0.2149, 0.87, 0.01705, 0.1854, 0.03359, 0.1854, 0.03359, 0.1772, 0.01705, 0.1772, 0.05022, 0.1771, 0.05022, 0.1606, 0.042, 0.1606, 0.042, 0.1771, 0.03369, 0.1937, 0.05022, 0.1937, 0.05022, 0.1855, 0.03369, 0.1855, -0.03899, 0.383, -0.272, 0.2323, -0.2654, -0.002364, -0.032, -0.101, 0.212, 0.03853, 0.212, 0.2882, 0.9424, 0.6265, 0.9424, 0.1425, 0.7019, 0.1425, 0.7019, 0.6265, 0.01705, 0.1937, 0.03359, 0.1937, 0.03359, 0.1855, 0.01705, 0.1855, 0.05853, 0.1935, 0.05502, 0.1937, 0.05032, 0.1896, 0.05502, 0.1855, 0.05853, 0.1857, 0.6989, 0.383, 0.2503, 0.2356, 0.2149, 0.123, 0.2529, 0.0423, 0.6989, -0.101, 1.186, 0.6265, 1.186, 0.1425, 0.9453, 0.1425, 0.9453, 0.6265, 0.03359, 0.1771, 0.01835, 0.1722, 0.01705, 0.1694, 0.01826, 0.1656, 0.03359, 0.1606, 0.05032, 0.1521, 0.06685, 0.1521, 0.06685, 0.1439, 0.05032, 0.1439])
me_cylinder.materials.append(mat_crystal)
me_cylinder.update()
me_plane_006 = bpy.data.meshes.new('Plane.006')
me_plane_006.from_pydata([(1.9, -2.191, 0.0), (1.9, 2.191, 0.0), (-1.412, -2.191, 0.0), (-1.412, 2.191, 0.0)], [], [(2, 0, 1, 3)])
me_plane_006.polygons.foreach_set('use_smooth', [True] * 1)
_uv = me_plane_006.uv_layers.new(name='UVMap')
_uv.uv.foreach_set('vector', [-1.431, -2.216, 2.675, -2.216, 2.675, 3.216, -1.431, 3.216])
me_plane_006.materials.append(mat_material_003)
me_plane_006.update()

# ---- objects
ob_plane = bpy.data.objects.new('Plane', me_plane)
ob_plane_001 = bpy.data.objects.new('Plane.001', me_plane_001)
ob_plane_002 = bpy.data.objects.new('Plane.002', me_plane_002)
ob_plane_003 = bpy.data.objects.new('Plane.003', me_plane_003)
ob_plane_004 = bpy.data.objects.new('Plane.004', me_plane_004)
ob_plane_005 = bpy.data.objects.new('Plane.005', me_plane_005)
ob_cylinder = bpy.data.objects.new('Cylinder', me_cylinder)
ob_cylinder_001 = bpy.data.objects.new('Cylinder.001', me_cylinder)
ob_cylinder_002 = bpy.data.objects.new('Cylinder.002', me_cylinder)
ob_cylinder_003 = bpy.data.objects.new('Cylinder.003', me_cylinder)
ob_cylinder_004 = bpy.data.objects.new('Cylinder.004', me_cylinder)
ob_cylinder_005 = bpy.data.objects.new('Cylinder.005', me_cylinder)
ob_cylinder_006 = bpy.data.objects.new('Cylinder.006', me_cylinder)
ob_cylinder_007 = bpy.data.objects.new('Cylinder.007', me_cylinder)
ob_cylinder_008 = bpy.data.objects.new('Cylinder.008', me_cylinder)
ob_cylinder_009 = bpy.data.objects.new('Cylinder.009', me_cylinder)
ob_cylinder_010 = bpy.data.objects.new('Cylinder.010', me_cylinder)
ob_cylinder_011 = bpy.data.objects.new('Cylinder.011', me_cylinder)
ob_cylinder_012 = bpy.data.objects.new('Cylinder.012', me_cylinder)
ob_cylinder_013 = bpy.data.objects.new('Cylinder.013', me_cylinder)
ob_cylinder_014 = bpy.data.objects.new('Cylinder.014', me_cylinder)
ob_cylinder_015 = bpy.data.objects.new('Cylinder.015', me_cylinder)
ob_cylinder_016 = bpy.data.objects.new('Cylinder.016', me_cylinder)
ob_cylinder_017 = bpy.data.objects.new('Cylinder.017', me_cylinder)
ob_cylinder_018 = bpy.data.objects.new('Cylinder.018', me_cylinder)
ob_camera = bpy.data.objects.new('Camera', cam_camera_001)
ob_plane_006 = bpy.data.objects.new('Plane.006', me_plane_006)
ob_point = bpy.data.objects.new('Point', light_point)
ob_area = bpy.data.objects.new('Area', light_area)
ob_area_001 = bpy.data.objects.new('Area.001', light_area_001)
ob_point_001 = bpy.data.objects.new('Point.001', light_point_001)

# ---- transforms, parenting, visibility, modifiers, constraints
ob_plane.location = (0.0, 0.0, 1.233)
ob_plane.rotation_euler = (0.0, 0.0456, 6.283)
ob_plane.scale = (0.5265, 1.0, 1.069)
_m = ob_plane.modifiers.new('Solidify', 'SOLIDIFY')
_m.thickness = 0.09
_m = ob_plane.modifiers.new('Bevel', 'BEVEL')
_m.segments = 2
_m.harden_normals = True
ob_plane_001.parent = ob_plane
ob_plane_001.matrix_parent_inverse = Matrix(((1.899, -0.0, 0.0, -0.0), (-0.0, 1.0, -0.0, 0.0), (0.0, -0.0, 1.0, -0.0), (-0.0, 0.0, -0.0, 1.0)))
ob_plane_001.location = (0.0, 0.0, 0.0)
ob_plane_001.scale = (0.5265, 1.0, 1.0)
_m = ob_plane_001.modifiers.new('Mirror', 'MIRROR')
_m.use_axis = (False, True, False)
_m = ob_plane_001.modifiers.new('Bevel', 'BEVEL')
_m.width = 0.02
_m.width_pct = 0.02
_m.segments = 2
_m.harden_normals = True
_m = ob_plane_001.modifiers.new('Subdivision', 'SUBSURF')
ob_plane_002.parent = ob_plane_003
ob_plane_002.matrix_parent_inverse = Matrix(((1.899, -0.0, 0.0, 1.0), (-0.0, 1.0, -0.0, 0.0), (0.0, 0.0, 1.0, -0.5639), (-0.0, 0.0, -0.0, 1.0)))
ob_plane_002.location = (0.0, 0.0, 0.0)
ob_plane_002.scale = (0.5265, 1.0, 1.0)
_m = ob_plane_002.modifiers.new('Mirror', 'MIRROR')
_m.use_axis = (False, True, False)
_m = ob_plane_002.modifiers.new('Bevel', 'BEVEL')
_m.width = 0.02
_m.width_pct = 0.02
_m.segments = 2
_m.harden_normals = True
_m = ob_plane_002.modifiers.new('Subdivision', 'SUBSURF')
ob_plane_003.parent = ob_plane
ob_plane_003.matrix_parent_inverse = Matrix(((1.899, -0.0, 0.0, -0.0), (-0.0, 1.0, -0.0, 0.0), (0.0, -0.0, 1.0, -0.0), (-0.0, 0.0, -0.0, 1.0)))
ob_plane_003.location = (-0.5265, 0.0, 0.5639)
ob_plane_003.rotation_euler = (0.0, -1.123, 0.0)
ob_plane_003.scale = (0.5265, 1.0, 1.0)
_m = ob_plane_003.modifiers.new('Solidify', 'SOLIDIFY')
_m.thickness = 0.07
_m = ob_plane_003.modifiers.new('Bevel', 'BEVEL')
_m.width = 0.02
_m.width_pct = 0.02
_m.segments = 2
_m.harden_normals = True
ob_plane_004.parent = ob_plane
ob_plane_004.matrix_parent_inverse = Matrix(((1.899, -0.0, 0.0, -0.0), (-0.0, 1.0, -0.0, 0.0), (0.0, -0.0, 1.0, -0.0), (-0.0, 0.0, -0.0, 1.0)))
ob_plane_004.location = (0.0, 0.0, 0.0)
ob_plane_004.scale = (0.5265, 1.0, 1.0)
_m = ob_plane_004.modifiers.new('Mirror', 'MIRROR')
_m.use_axis = (False, True, False)
_m.use_clip = True
_m = ob_plane_004.modifiers.new('Bevel', 'BEVEL')
_m.width = 0.02
_m.width_pct = 0.02
_m.segments = 2
_m.harden_normals = True
ob_plane_005.parent = ob_plane
ob_plane_005.matrix_parent_inverse = Matrix(((1.899, -0.0, 0.0, -0.0), (-0.0, 1.0, -0.0, 0.0), (0.0, -0.0, 1.0, -0.0), (-0.0, 0.0, -0.0, 1.0)))
ob_plane_005.location = (0.5795, 0.0, 0.5427)
ob_plane_005.scale = (1.06, 1.06, 1.06)
_m = ob_plane_005.modifiers.new('Bevel', 'BEVEL')
_m.width = 0.02
_m.width_pct = 0.02
_m.segments = 2
_m.harden_normals = True
ob_cylinder.parent = ob_plane
ob_cylinder.matrix_parent_inverse = Matrix(((1.899, -0.0, 0.0, -0.0), (-0.0, 1.0, -0.0, 0.0), (0.0, -0.0, 1.0, -0.0), (-0.0, 0.0, -0.0, 1.0)))
ob_cylinder.location = (-0.2988, -0.6795, 0.3827)
ob_cylinder.rotation_euler = (0.1053, -0.3254, 0.05268)
ob_cylinder.scale = (0.143, 0.143, 0.1583)
_m = ob_cylinder.modifiers.new('Bevel', 'BEVEL')
_m.width = 0.027
_m.width_pct = 0.027
_m.segments = 3
_m.limit_method = 'NONE'
_m.harden_normals = True
ob_cylinder_001.parent = ob_plane
ob_cylinder_001.matrix_parent_inverse = Matrix(((1.899, -0.0, 0.0, -0.0), (-0.0, 1.0, -0.0, 0.0), (0.0, -0.0, 1.0, -0.0), (-0.0, 0.0, -0.0, 1.0)))
ob_cylinder_001.location = (-0.2288, -0.2709, 0.3642)
ob_cylinder_001.rotation_euler = (0.05102, -0.5062, -0.5882)
ob_cylinder_001.scale = (0.1353, 0.1353, 0.1498)
_m = ob_cylinder_001.modifiers.new('Bevel', 'BEVEL')
_m.width = 0.027
_m.width_pct = 0.027
_m.segments = 3
_m.limit_method = 'NONE'
_m.harden_normals = True
ob_cylinder_002.parent = ob_plane
ob_cylinder_002.matrix_parent_inverse = Matrix(((1.899, -0.0, 0.0, -0.0), (-0.0, 1.0, -0.0, 0.0), (0.0, -0.0, 1.0, -0.0), (-0.0, 0.0, -0.0, 1.0)))
ob_cylinder_002.location = (0.08052, -0.6784, 0.4104)
ob_cylinder_002.rotation_euler = (0.5492, 0.2788, -0.4516)
ob_cylinder_002.scale = (0.1256, 0.1256, 0.139)
_m = ob_cylinder_002.modifiers.new('Bevel', 'BEVEL')
_m.width = 0.027
_m.width_pct = 0.027
_m.segments = 3
_m.limit_method = 'NONE'
_m.harden_normals = True
ob_cylinder_003.parent = ob_plane
ob_cylinder_003.matrix_parent_inverse = Matrix(((1.899, -0.0, 0.0, -0.0), (-0.0, 1.0, -0.0, 0.0), (0.0, -0.0, 1.0, -0.0), (-0.0, 0.0, -0.0, 1.0)))
ob_cylinder_003.location = (0.2272, -0.3, 0.3964)
ob_cylinder_003.rotation_euler = (-6.397, 0.2074, -0.6736)
ob_cylinder_003.scale = (0.1509, 0.1509, 0.1671)
_m = ob_cylinder_003.modifiers.new('Bevel', 'BEVEL')
_m.width = 0.027
_m.width_pct = 0.027
_m.segments = 3
_m.limit_method = 'NONE'
_m.harden_normals = True
ob_cylinder_004.parent = ob_plane
ob_cylinder_004.matrix_parent_inverse = Matrix(((1.899, -0.0, 0.0, -0.0), (-0.0, 1.0, -0.0, 0.0), (0.0, -0.0, 1.0, -0.0), (-0.0, 0.0, -0.0, 1.0)))
ob_cylinder_004.location = (-0.2161, 0.08216, 0.3796)
ob_cylinder_004.rotation_euler = (-6.162, -0.4548, -0.7471)
ob_cylinder_004.scale = (0.135, 0.1327, 0.1574)
_m = ob_cylinder_004.modifiers.new('Bevel', 'BEVEL')
_m.width = 0.027
_m.width_pct = 0.027
_m.segments = 3
_m.limit_method = 'NONE'
_m.harden_normals = True
ob_cylinder_005.parent = ob_plane
ob_cylinder_005.matrix_parent_inverse = Matrix(((1.899, -0.0, 0.0, -0.0), (-0.0, 1.0, -0.0, 0.0), (0.0, -0.0, 1.0, -0.0), (-0.0, 0.0, -0.0, 1.0)))
ob_cylinder_005.location = (0.3195, 0.07097, 0.3642)
ob_cylinder_005.rotation_euler = (-6.462, -0.1117, -0.6614)
ob_cylinder_005.scale = (0.116, 0.1162, 0.1384)
_m = ob_cylinder_005.modifiers.new('Bevel', 'BEVEL')
_m.width = 0.027
_m.width_pct = 0.027
_m.segments = 3
_m.limit_method = 'NONE'
_m.harden_normals = True
ob_cylinder_006.parent = ob_plane
ob_cylinder_006.matrix_parent_inverse = Matrix(((1.899, -0.0, 0.0, -0.0), (-0.0, 1.0, -0.0, 0.0), (0.0, -0.0, 1.0, -0.0), (-0.0, 0.0, -0.0, 1.0)))
ob_cylinder_006.location = (-0.268, 0.5964, 0.4617)
ob_cylinder_006.rotation_euler = (-5.975, -0.3214, -1.635)
ob_cylinder_006.scale = (0.09114, 0.08973, 0.1738)
_m = ob_cylinder_006.modifiers.new('Bevel', 'BEVEL')
_m.width = 0.027
_m.width_pct = 0.027
_m.segments = 3
_m.limit_method = 'NONE'
_m.harden_normals = True
ob_cylinder_007.parent = ob_plane
ob_cylinder_007.matrix_parent_inverse = Matrix(((1.899, -0.0, 0.0, -0.0), (-0.0, 1.0, -0.0, 0.0), (0.0, -0.0, 1.0, -0.0), (-0.0, 0.0, -0.0, 1.0)))
ob_cylinder_007.location = (0.06654, 0.3914, 0.436)
ob_cylinder_007.rotation_euler = (-6.451, -0.2443, -1.083)
ob_cylinder_007.scale = (0.1203, 0.123, 0.2037)
_m = ob_cylinder_007.modifiers.new('Bevel', 'BEVEL')
_m.width = 0.027
_m.width_pct = 0.027
_m.segments = 3
_m.limit_method = 'NONE'
_m.harden_normals = True
ob_cylinder_008.parent = ob_plane
ob_cylinder_008.matrix_parent_inverse = Matrix(((1.899, -0.0, 0.0, -0.0), (-0.0, 1.0, -0.0, 0.0), (0.0, -0.0, 1.0, -0.0), (-0.0, 0.0, -0.0, 1.0)))
ob_cylinder_008.location = (-0.02201, 0.6892, 0.4617)
ob_cylinder_008.rotation_euler = (-9.689, -2.762, 1.65)
ob_cylinder_008.scale = (0.1254, 0.1259, 0.165)
_m = ob_cylinder_008.modifiers.new('Bevel', 'BEVEL')
_m.width = 0.027
_m.width_pct = 0.027
_m.segments = 3
_m.limit_method = 'NONE'
_m.harden_normals = True
ob_cylinder_009.parent = ob_plane
ob_cylinder_009.matrix_parent_inverse = Matrix(((1.899, -0.0, 0.0, -0.0), (-0.0, 1.0, -0.0, 0.0), (0.0, -0.0, 1.0, -0.0), (-0.0, 0.0, -0.0, 1.0)))
ob_cylinder_009.location = (0.1786, 0.6637, 0.3857)
ob_cylinder_009.rotation_euler = (-6.471, -0.5386, -2.253)
ob_cylinder_009.scale = (0.1254, 0.1259, 0.165)
_m = ob_cylinder_009.modifiers.new('Bevel', 'BEVEL')
_m.width = 0.027
_m.width_pct = 0.027
_m.segments = 3
_m.limit_method = 'NONE'
_m.harden_normals = True
ob_cylinder_010.parent = ob_plane
ob_cylinder_010.matrix_parent_inverse = Matrix(((1.899, -0.0, 0.0, -0.0), (-0.0, 1.0, -0.0, 0.0), (0.0, -0.0, 1.0, -0.0), (-0.0, 0.0, -0.0, 1.0)))
ob_cylinder_010.location = (0.3027, -0.6575, 0.3629)
ob_cylinder_010.rotation_euler = (0.1737, 0.01463, -0.0358)
ob_cylinder_010.scale = (0.1075, 0.1075, 0.1727)
_m = ob_cylinder_010.modifiers.new('Bevel', 'BEVEL')
_m.width = 0.027
_m.width_pct = 0.027
_m.segments = 3
_m.limit_method = 'NONE'
_m.harden_normals = True
ob_cylinder_011.parent = ob_plane
ob_cylinder_011.matrix_parent_inverse = Matrix(((1.899, -0.0, 0.0, -0.0), (-0.0, 1.0, -0.0, 0.0), (0.0, -0.0, 1.0, -0.0), (-0.0, 0.0, -0.0, 1.0)))
ob_cylinder_011.location = (0.0174, -0.08508, 0.4502)
ob_cylinder_011.rotation_euler = (-6.062, -3.645, -6.175)
ob_cylinder_011.scale = (0.09098, 0.09309, 0.1754)
_m = ob_cylinder_011.modifiers.new('Bevel', 'BEVEL')
_m.width = 0.027
_m.width_pct = 0.027
_m.segments = 3
_m.limit_method = 'NONE'
_m.harden_normals = True
ob_cylinder_012.parent = ob_plane
ob_cylinder_012.matrix_parent_inverse = Matrix(((1.899, -0.0, 0.0, -0.0), (-0.0, 1.0, -0.0, 0.0), (0.0, -0.0, 1.0, -0.0), (-0.0, 0.0, -0.0, 1.0)))
ob_cylinder_012.location = (-0.1075, -0.4502, 0.4617)
ob_cylinder_012.rotation_euler = (-0.1596, -0.006418, -0.664)
ob_cylinder_012.scale = (0.09912, 0.09941, 0.1762)
_m = ob_cylinder_012.modifiers.new('Bevel', 'BEVEL')
_m.width = 0.027
_m.width_pct = 0.027
_m.segments = 3
_m.limit_method = 'NONE'
_m.harden_normals = True
ob_cylinder_013.parent = ob_plane
ob_cylinder_013.matrix_parent_inverse = Matrix(((1.899, -0.0, 0.0, -0.0), (-0.0, 1.0, -0.0, 0.0), (0.0, -0.0, 1.0, -0.0), (-0.0, 0.0, -0.0, 1.0)))
ob_cylinder_013.location = (0.3294, 0.3485, 0.4617)
ob_cylinder_013.rotation_euler = (-6.462, -0.1117, -0.6614)
ob_cylinder_013.scale = (0.0922, 0.09373, 0.1915)
_m = ob_cylinder_013.modifiers.new('Bevel', 'BEVEL')
_m.width = 0.027
_m.width_pct = 0.027
_m.segments = 3
_m.limit_method = 'NONE'
_m.harden_normals = True
ob_cylinder_014.parent = ob_plane
ob_cylinder_014.matrix_parent_inverse = Matrix(((1.899, -0.0, 0.0, -0.0), (-0.0, 1.0, -0.0, 0.0), (0.0, -0.0, 1.0, -0.0), (-0.0, 0.0, -0.0, 1.0)))
ob_cylinder_014.location = (-0.2503, 0.3772, 0.3954)
ob_cylinder_014.rotation_euler = (-5.982, -0.1568, -1.259)
ob_cylinder_014.scale = (0.1181, 0.1171, 0.179)
_m = ob_cylinder_014.modifiers.new('Bevel', 'BEVEL')
_m.width = 0.027
_m.width_pct = 0.027
_m.segments = 3
_m.limit_method = 'NONE'
_m.harden_normals = True
ob_cylinder_015.parent = ob_plane
ob_cylinder_015.matrix_parent_inverse = Matrix(((1.899, -0.0, 0.0, -0.0), (-0.0, 1.0, -0.0, 0.0), (0.0, -0.0, 1.0, -0.0), (-0.0, 0.0, -0.0, 1.0)))
ob_cylinder_015.location = (0.09895, 0.08758, 0.4617)
ob_cylinder_015.rotation_euler = (-0.2549, -0.01387, -0.6567)
ob_cylinder_015.scale = (0.09098, 0.09309, 0.1754)
_m = ob_cylinder_015.modifiers.new('Bevel', 'BEVEL')
_m.width = 0.027
_m.width_pct = 0.027
_m.segments = 3
_m.limit_method = 'NONE'
_m.harden_normals = True
ob_cylinder_016.parent = ob_plane
ob_cylinder_016.matrix_parent_inverse = Matrix(((1.899, -0.0, 0.0, -0.0), (-0.0, 1.0, -0.0, 0.0), (0.0, -0.0, 1.0, -0.0), (-0.0, 0.0, -0.0, 1.0)))
ob_cylinder_016.location = (0.07523, -0.2407, 0.6386)
ob_cylinder_016.rotation_euler = (-0.3824, -0.1035, -0.7048)
ob_cylinder_016.scale = (0.0787, 0.08, 0.1634)
_m = ob_cylinder_016.modifiers.new('Bevel', 'BEVEL')
_m.width = 0.027
_m.width_pct = 0.027
_m.segments = 3
_m.limit_method = 'NONE'
_m.harden_normals = True
ob_cylinder_017.parent = ob_plane
ob_cylinder_017.matrix_parent_inverse = Matrix(((1.899, -0.0, 0.0, -0.0), (-0.0, 1.0, -0.0, 0.0), (0.0, -0.0, 1.0, -0.0), (-0.0, 0.0, -0.0, 1.0)))
ob_cylinder_017.location = (0.1868, -0.04301, 0.4617)
ob_cylinder_017.rotation_euler = (-0.0469, -0.09542, -0.2352)
ob_cylinder_017.scale = (0.0787, 0.08, 0.1634)
_m = ob_cylinder_017.modifiers.new('Bevel', 'BEVEL')
_m.width = 0.027
_m.width_pct = 0.027
_m.segments = 3
_m.limit_method = 'NONE'
_m.harden_normals = True
ob_cylinder_018.parent = ob_plane
ob_cylinder_018.matrix_parent_inverse = Matrix(((1.899, -0.0, 0.0, -0.0), (-0.0, 1.0, -0.0, 0.0), (0.0, -0.0, 1.0, -0.0), (-0.0, 0.0, -0.0, 1.0)))
ob_cylinder_018.location = (-0.04329, 0.2192, 0.5412)
ob_cylinder_018.rotation_euler = (-0.1702, -0.1895, -1.119)
ob_cylinder_018.scale = (0.07872, 0.08006, 0.1385)
_m = ob_cylinder_018.modifiers.new('Bevel', 'BEVEL')
_m.width = 0.027
_m.width_pct = 0.027
_m.segments = 3
_m.limit_method = 'NONE'
_m.harden_normals = True
ob_camera.location = (6.324, -2.624, 2.494)
ob_camera.rotation_euler = (1.435, -2.236e-06, 1.195)
ob_plane_006.location = (0.0, 0.0, 0.0)
ob_plane_006.rotation_euler = (0.0, -0.0, -0.2168)
ob_plane_006.scale = (10.16, 10.16, 21.03)
ob_point.parent = ob_plane
ob_point.matrix_parent_inverse = Matrix(((1.899, -0.0, 0.0, -0.0), (-0.0, 1.0, -0.0, 0.0), (0.0, -0.0, 1.0, -0.0), (-0.0, 0.0, -0.0, 1.0)))
ob_point.location = (-0.1069, 0.0779, 0.5627)
ob_area.location = (0.0, 0.0, 4.609)
ob_area_001.location = (1.008, 2.231, 3.733)
ob_point_001.location = (-4.413, 0.5559, 4.297)

# ---- collection membership
col_collection.objects.link(ob_plane)
col_collection.objects.link(ob_plane_001)
col_collection.objects.link(ob_plane_002)
col_collection.objects.link(ob_plane_003)
col_collection.objects.link(ob_plane_004)
col_collection.objects.link(ob_plane_005)
col_collection.objects.link(ob_cylinder)
col_collection.objects.link(ob_cylinder_001)
col_collection.objects.link(ob_cylinder_002)
col_collection.objects.link(ob_cylinder_003)
col_collection.objects.link(ob_cylinder_004)
col_collection.objects.link(ob_cylinder_005)
col_collection.objects.link(ob_cylinder_006)
col_collection.objects.link(ob_cylinder_007)
col_collection.objects.link(ob_cylinder_008)
col_collection.objects.link(ob_cylinder_009)
col_collection.objects.link(ob_cylinder_010)
col_collection.objects.link(ob_cylinder_011)
col_collection.objects.link(ob_cylinder_012)
col_collection.objects.link(ob_cylinder_013)
col_collection.objects.link(ob_cylinder_014)
col_collection.objects.link(ob_cylinder_015)
col_collection.objects.link(ob_cylinder_016)
col_collection.objects.link(ob_cylinder_017)
col_collection.objects.link(ob_cylinder_018)
col_collection.objects.link(ob_camera)
col_collection.objects.link(ob_plane_006)
col_collection.objects.link(ob_point)
col_collection.objects.link(ob_area)
col_collection.objects.link(ob_area_001)
col_collection.objects.link(ob_point_001)

# ---- scene / render settings (as saved in the file)
scene.camera = ob_camera
scene.frame_start = 1; scene.frame_end = 70; scene.frame_set(18)
scene.render.engine = 'CYCLES'
scene.render.image_settings.file_format = 'FFMPEG'
scene.render.image_settings.color_mode = 'RGB'
scene.render.resolution_x = 1600
scene.render.resolution_y = 1200
scene.render.fps = 30
scene.render.use_border = True
scene.cycles.samples = 54
scene.cycles.sampling_pattern = 'TABULATED_SOBOL'
scene.view_settings.look = 'AgX - High Contrast'
scene.view_settings.exposure = 0.8163
bpy.context.view_layer.update()
